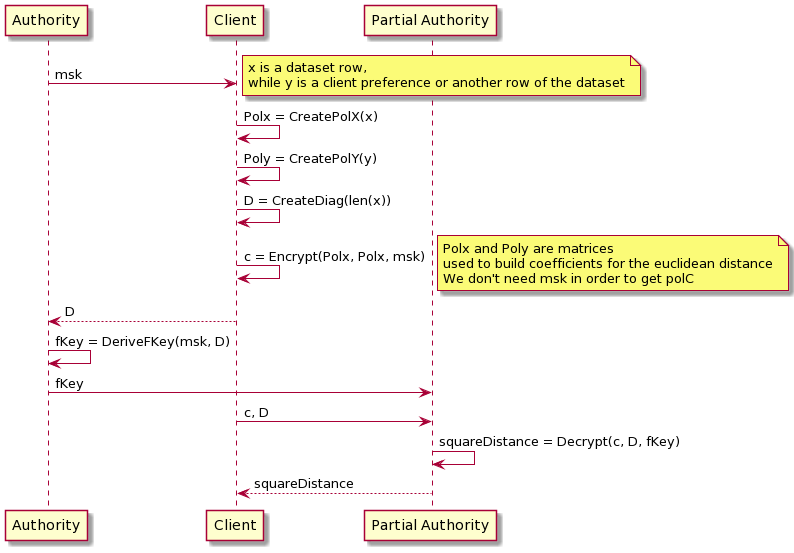

The diagram above was rendered by PlantUML. Its source (embedded in the PNG):
@startuml
"Authority" as A -> "Client" as C: msk
note right: x is a dataset row,\nwhile y is a client preference or another row of the dataset
C -> C: Polx = CreatePolX(x)
C -> C: Poly = CreatePolY(y)
C -> C: D = CreateDiag(len(x))
C -> C: c = Encrypt(Polx, Polx, msk)
note right: Polx and Poly are matrices\nused to build coefficients for the euclidean distance\nWe don't need msk in order to get polC
C --> A: D
A -> A: fKey = DeriveFKey(msk, D)
A -> "Partial Authority" as D: fKey
C -> D: c, D
D -> D: squareDistance = Decrypt(c, D, fKey)
D --> C: squareDistance
@enduml